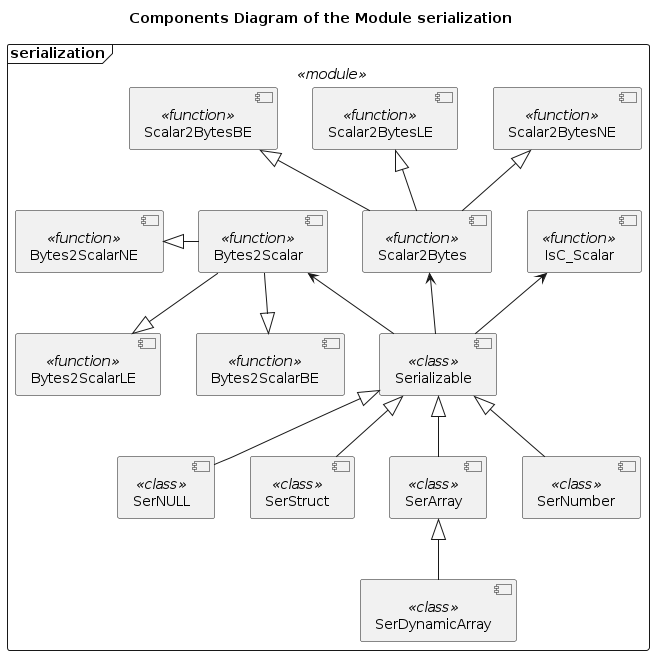

The diagram above was rendered by PlantUML. Its source (embedded in the PNG):
@startuml serialization_components

title Components Diagram of the Module serialization

!if %not(%variable_exists("$COMPONENTS"))
    !include ../Templates/Components2.cuml
!endif

$module(serialization) {
    $function(Scalar2BytesNE)
    $function(Scalar2BytesLE)
    $function(Scalar2BytesBE)
    $function(Scalar2Bytes)
    Scalar2BytesNE <|-- Scalar2Bytes
    Scalar2BytesLE <|-- Scalar2Bytes
    Scalar2BytesBE <|-- Scalar2Bytes
    $function(IsC_Scalar)
    Scalar2Bytes -[hidden] IsC_Scalar
    $function(Bytes2Scalar)
    $function(Bytes2ScalarNE)
    Bytes2Scalar -[hidden] Scalar2Bytes
    Bytes2ScalarNE <|- Bytes2Scalar
    $function(Bytes2ScalarLE)
    $function(Bytes2ScalarBE)
    Bytes2Scalar --|> Bytes2ScalarLE
    Bytes2Scalar --|> Bytes2ScalarBE
    $class(Serializable)
    Scalar2Bytes <-- Serializable
    IsC_Scalar <-- Serializable
    Bytes2Scalar <-- Serializable
    $class(SerNULL)
    $class(SerStruct)
    $class(SerArray)
    $class(SerDynamicArray)
    $class(SerNumber)
    Serializable <|-- SerNULL
    Serializable <|-- SerStruct
    Serializable <|-- SerArray
    Serializable <|-- SerNumber
    SerArray <|-- SerDynamicArray
}

@enduml